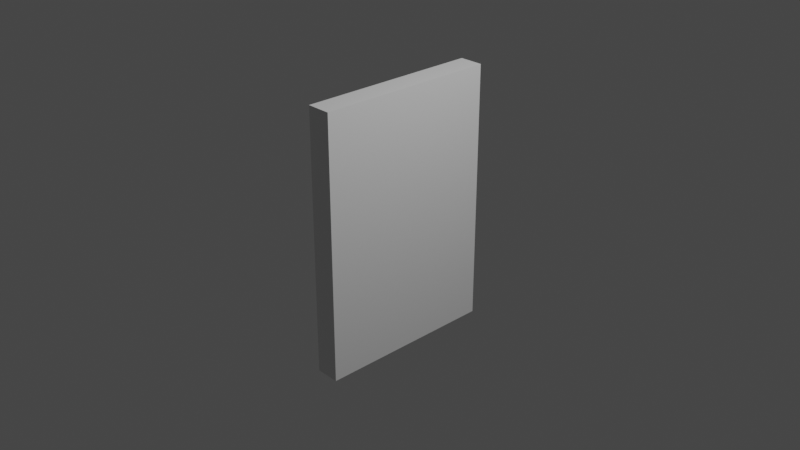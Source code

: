 # Source: Door.blend  (saved by Blender 3.3.6; exported with 4.5.12 LTS)
import bpy
from mathutils import Matrix  # noqa: F401  (used for matrix-valued properties, if any)

bpy.ops.wm.read_factory_settings(use_empty=True)
scene = bpy.context.scene
scene.name = 'Scene'

# ---- collections
col_collection = bpy.data.collections.new('Collection'); scene.collection.children.link(col_collection)

# ---- materials (node trees are filled in below, after node groups)
mat_material = bpy.data.materials.new('Material')
mat_material.alpha_threshold = 0.0
mat_material.use_transparent_shadow = False
mat_material.roughness = 0.5
mat_material.line_color = (0.0, 0.0, 0.0, 1.0)

# ---- material node trees
mat_material.use_nodes = True; mat_material.node_tree.nodes.clear()
_N = mat_material.node_tree.nodes; _L = mat_material.node_tree.links
n0 = _N.new('ShaderNodeOutputMaterial'); n0.name = 'Material Output'; n0.location = (300, 300)
n1 = _N.new('ShaderNodeBsdfPrincipled'); n1.name = 'Principled BSDF'; n1.location = (10, 300)
n1.distribution = 'GGX'
n1.subsurface_method = 'RANDOM_WALK_SKIN'
n1.inputs[3].default_value = 1.45
n1.inputs[27].default_value = (0.0, 0.0, 0.0, 1.0)
n1.inputs[28].default_value = 1.0
_L.new(n1.outputs[0], n0.inputs[0])
n0.is_active_output = True

# ---- world
world_world = bpy.data.worlds.new('World'); scene.world = world_world
world_world.use_nodes = True; world_world.node_tree.nodes.clear()
_N = world_world.node_tree.nodes; _L = world_world.node_tree.links
n0 = _N.new('ShaderNodeOutputWorld'); n0.name = 'World Output'; n0.location = (300, 300)
n1 = _N.new('ShaderNodeBackground'); n1.name = 'Background'; n1.location = (10, 300)
n1.inputs[0].default_value = (0.05088, 0.05088, 0.05088, 1.0)
_L.new(n1.outputs[0], n0.inputs[0])
n0.is_active_output = True
world_world.color = (0.05088, 0.05088, 0.05088)
world_world.use_sun_shadow = False
world_world.sun_shadow_jitter_overblur = 0.0

# ---- cameras
cam_camera = bpy.data.cameras.new('Camera')
cam_camera.clip_end = 100.0
cam_camera.ortho_scale = 7.314

# ---- lights
light_light = bpy.data.lights.new('Light', 'POINT')
light_light.transmission_factor = 0.0
light_light.energy = 1000.0
light_light.shadow_soft_size = 0.1
light_light.shadow_maximum_resolution = 0.006
light_light.use_absolute_resolution = True

# ---- meshes
me_cube = bpy.data.meshes.new('Cube')
me_cube.from_pydata([(1.0, 1.0, 1.0), (1.0, 1.0, -1.0), (1.0, -1.0, 1.0), (1.0, -1.0, -1.0), (-1.0, 1.0, 1.0), (-1.0, 1.0, -1.0), (-1.0, -1.0, 1.0), (-1.0, -1.0, -1.0)], [], [(0, 4, 6, 2), (3, 2, 6, 7), (7, 6, 4, 5), (5, 1, 3, 7), (1, 0, 2, 3), (5, 4, 0, 1)])
_uv = me_cube.uv_layers.new(name='UVMap')
_uv.uv.foreach_set('vector', [0.625, 0.5, 0.875, 0.5, 0.875, 0.75, 0.625, 0.75, 0.375, 0.75, 0.625, 0.75, 0.625, 1.0, 0.375, 1.0, 0.375, 0.0, 0.625, 0.0, 0.625, 0.25, 0.375, 0.25, 0.125, 0.5, 0.375, 0.5, 0.375, 0.75, 0.125, 0.75, 0.375, 0.5, 0.625, 0.5, 0.625, 0.75, 0.375, 0.75, 0.375, 0.25, 0.625, 0.25, 0.625, 0.5, 0.375, 0.5])
me_cube.materials.append(mat_material)
me_cube.use_mirror_vertex_groups = False
me_cube.update()

# ---- objects
ob_cube = bpy.data.objects.new('Cube', me_cube)
ob_light = bpy.data.objects.new('Light', light_light)
ob_camera = bpy.data.objects.new('Camera', cam_camera)

# ---- transforms, parenting, visibility, modifiers, constraints
ob_cube.location = (0.0, 0.0, 0.0)
ob_cube.scale = (0.1313, 1.0, 1.439)
ob_cube.lock_rotations_4d = False
ob_cube.empty_display_type = 'ARROWS'
ob_cube.lineart.crease_threshold = 0.0
ob_light.location = (4.076, 1.005, 5.904)
ob_light.rotation_euler = (0.6503, 0.05522, 1.866)
ob_light.lock_rotations_4d = False
ob_light.empty_display_type = 'ARROWS'
ob_light.color = (0.0, 0.0, 0.0, 0.0)
ob_light.lineart.crease_threshold = 0.0
ob_camera.location = (7.359, -6.926, 4.958)
ob_camera.rotation_euler = (1.109, 0.0, 0.8149)
ob_camera.lock_rotations_4d = False
ob_camera.empty_display_type = 'ARROWS'
ob_camera.color = (0.0, 0.0, 0.0, 0.0)
ob_camera.display_type = 'WIRE'
ob_camera.lineart.crease_threshold = 0.0

# ---- collection membership
col_collection.objects.link(ob_cube)
col_collection.objects.link(ob_light)
col_collection.objects.link(ob_camera)

# ---- scene / render settings (as saved in the file)
scene.camera = ob_camera
scene.frame_start = 1; scene.frame_end = 250; scene.frame_set(1)
scene.render.engine = 'BLENDER_EEVEE_NEXT'
scene.cycles.sampling_pattern = 'TABULATED_SOBOL'
scene.cycles.use_light_tree = False
scene.view_settings.view_transform = 'Filmic'
bpy.context.view_layer.update()
